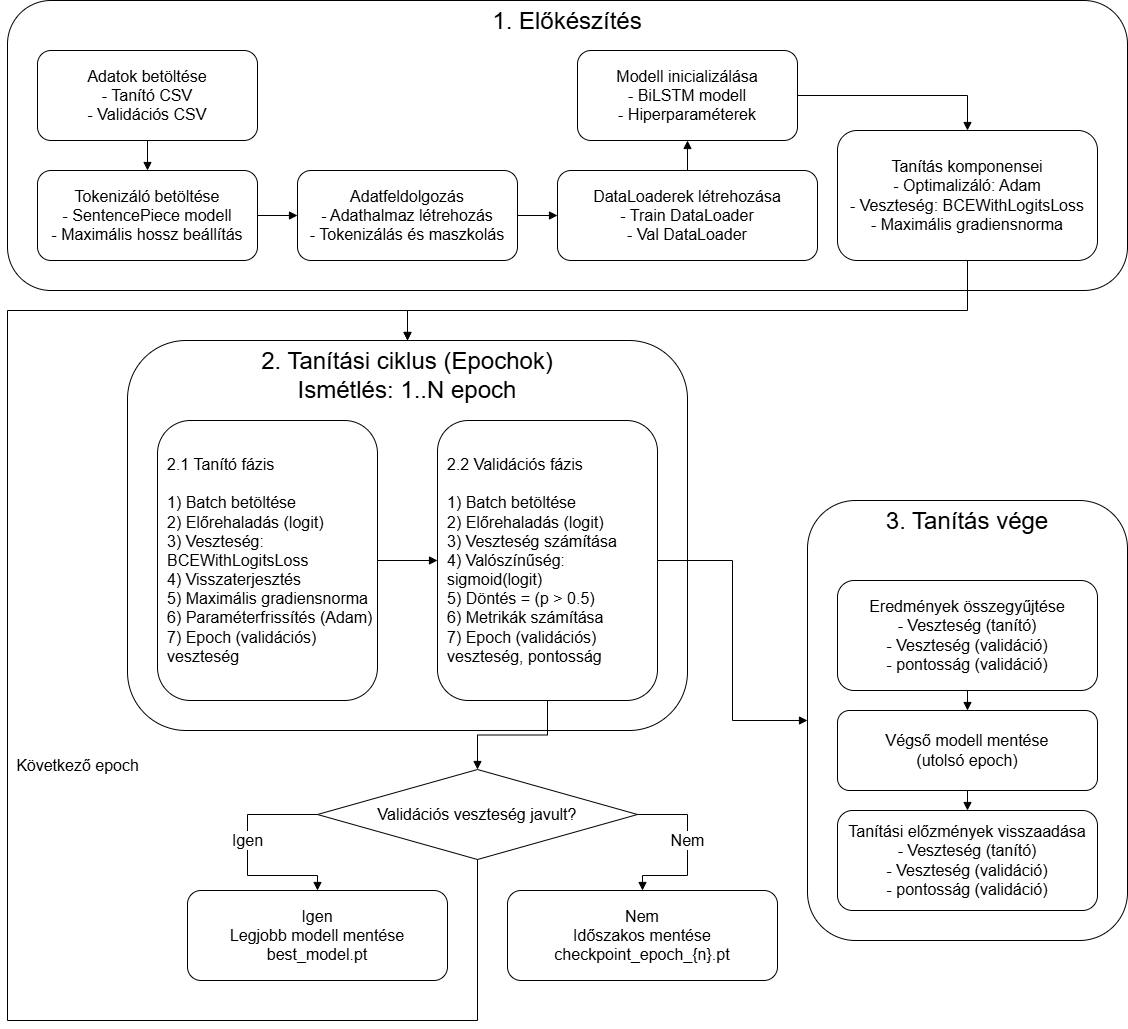

The diagram above was exported from draw.io. Its source (the exported page's mxGraphModel, read from the mxfile embedded in the PNG):
<mxGraphModel dx="1988" dy="1278" grid="1" gridSize="10" guides="1" tooltips="1" connect="1" arrows="1" fold="1" page="1" pageScale="1" pageWidth="827" pageHeight="1169" math="0" shadow="0">
  <root>
    <mxCell id="0" />
    <mxCell id="1" parent="0" />
    <mxCell id="trAFSu6NffiDm89BflqU-1" parent="1" style="rounded=1;whiteSpace=wrap;html=1;strokeColor=#000000;fillColor=none;verticalAlign=top;" value="&lt;font style=&quot;font-size: 24px;&quot;&gt;1. Előkészítés&lt;/font&gt;" vertex="1">
      <mxGeometry height="290" width="1120" x="440" y="400" as="geometry" />
    </mxCell>
    <mxCell id="trAFSu6NffiDm89BflqU-2" parent="1" style="rounded=1;whiteSpace=wrap;html=1;strokeColor=#000000;fillColor=none;" value="&lt;font style=&quot;font-size: 16px;&quot;&gt;Adatok betöltése&lt;br&gt;- Tanító CSV&lt;br&gt;- Validációs CSV&lt;/font&gt;" vertex="1">
      <mxGeometry height="90" width="220" x="470" y="450" as="geometry" />
    </mxCell>
    <mxCell id="trAFSu6NffiDm89BflqU-3" parent="1" style="rounded=1;whiteSpace=wrap;html=1;strokeColor=#000000;fillColor=none;" value="&lt;font style=&quot;font-size: 16px;&quot;&gt;Tokenizáló betöltése&lt;br&gt;- SentencePiece modell&lt;br&gt;- Maximális hossz beállítás&lt;/font&gt;" vertex="1">
      <mxGeometry height="90" width="220" x="470" y="570" as="geometry" />
    </mxCell>
    <mxCell id="trAFSu6NffiDm89BflqU-4" parent="1" style="rounded=1;whiteSpace=wrap;html=1;strokeColor=#000000;fillColor=none;" value="&lt;font style=&quot;font-size: 16px;&quot;&gt;Adatfeldolgozás&lt;br&gt;- Adathalmaz létrehozás&lt;br&gt;- Tokenizálás és maszkolás&lt;/font&gt;" vertex="1">
      <mxGeometry height="90" width="220" x="730" y="570" as="geometry" />
    </mxCell>
    <mxCell id="trAFSu6NffiDm89BflqU-5" parent="1" style="rounded=1;whiteSpace=wrap;html=1;strokeColor=#000000;fillColor=none;" value="&lt;font style=&quot;font-size: 16px;&quot;&gt;DataLoaderek létrehozása&lt;br&gt;- Train DataLoader&lt;br&gt;- Val DataLoader&lt;/font&gt;" vertex="1">
      <mxGeometry height="90" width="260" x="990" y="570" as="geometry" />
    </mxCell>
    <mxCell id="trAFSu6NffiDm89BflqU-6" parent="1" style="rounded=1;whiteSpace=wrap;html=1;strokeColor=#000000;fillColor=none;" value="&lt;font style=&quot;font-size: 16px;&quot;&gt;Modell inicializálása&lt;br&gt;- BiLSTM modell&lt;br&gt;- Hiperparaméterek&lt;/font&gt;" vertex="1">
      <mxGeometry height="90" width="220" x="1010" y="450" as="geometry" />
    </mxCell>
    <mxCell id="trAFSu6NffiDm89BflqU-7" parent="1" style="rounded=1;whiteSpace=wrap;html=1;strokeColor=#000000;fillColor=none;fontSize=16;" value="Tanítás komponensei&lt;br&gt;- Optimalizáló: Adam&lt;br&gt;- Veszteség: BCEWithLogitsLoss&lt;br&gt;- Maximális gradiensnorma" vertex="1">
      <mxGeometry height="130" width="260" x="1270" y="530" as="geometry" />
    </mxCell>
    <mxCell id="trAFSu6NffiDm89BflqU-8" edge="1" parent="1" source="trAFSu6NffiDm89BflqU-2" style="edgeStyle=orthogonalEdgeStyle;rounded=0;html=1;endArrow=block;strokeColor=#000000;" target="trAFSu6NffiDm89BflqU-3">
      <mxGeometry relative="1" as="geometry" />
    </mxCell>
    <mxCell id="trAFSu6NffiDm89BflqU-9" edge="1" parent="1" source="trAFSu6NffiDm89BflqU-3" style="edgeStyle=orthogonalEdgeStyle;rounded=0;html=1;endArrow=block;strokeColor=#000000;" target="trAFSu6NffiDm89BflqU-4">
      <mxGeometry relative="1" as="geometry" />
    </mxCell>
    <mxCell id="trAFSu6NffiDm89BflqU-10" edge="1" parent="1" source="trAFSu6NffiDm89BflqU-4" style="edgeStyle=orthogonalEdgeStyle;rounded=0;html=1;endArrow=block;strokeColor=#000000;" target="trAFSu6NffiDm89BflqU-5">
      <mxGeometry relative="1" as="geometry" />
    </mxCell>
    <mxCell id="trAFSu6NffiDm89BflqU-11" edge="1" parent="1" source="trAFSu6NffiDm89BflqU-5" style="edgeStyle=orthogonalEdgeStyle;rounded=0;html=1;endArrow=block;strokeColor=#000000;" target="trAFSu6NffiDm89BflqU-6">
      <mxGeometry relative="1" as="geometry" />
    </mxCell>
    <mxCell id="trAFSu6NffiDm89BflqU-12" edge="1" parent="1" source="trAFSu6NffiDm89BflqU-6" style="edgeStyle=orthogonalEdgeStyle;rounded=0;html=1;endArrow=block;strokeColor=#000000;entryX=0.5;entryY=0;entryDx=0;entryDy=0;exitX=1;exitY=0.5;exitDx=0;exitDy=0;" target="trAFSu6NffiDm89BflqU-7">
      <mxGeometry relative="1" as="geometry">
        <Array as="points">
          <mxPoint x="1400" y="495" />
        </Array>
      </mxGeometry>
    </mxCell>
    <mxCell id="trAFSu6NffiDm89BflqU-13" parent="1" style="rounded=1;whiteSpace=wrap;html=1;strokeColor=#000000;fillColor=none;verticalAlign=top;" value="&lt;font style=&quot;font-size: 24px;&quot;&gt;2. Tanítási ciklus (Epochok)&lt;br&gt;Ismétlés: 1..N epoch&lt;/font&gt;" vertex="1">
      <mxGeometry height="390" width="560" x="560" y="740" as="geometry" />
    </mxCell>
    <mxCell id="trAFSu6NffiDm89BflqU-14" parent="1" style="rounded=1;whiteSpace=wrap;html=1;strokeColor=#000000;fillColor=none;align=left;spacingLeft=8;fontSize=16;" value="2.1 Tanító fázis&lt;br&gt;&lt;br&gt;1) Batch betöltése&lt;br&gt;2) Előrehaladás (logit)&lt;br&gt;3) Veszteség: BCEWithLogitsLoss&lt;br&gt;4) Visszaterjesztés&lt;br&gt;5) Maximális gradiensnorma&lt;br&gt;6) Paraméterfrissítés (Adam)&lt;br&gt;7) Epoch (validációs) veszteség" vertex="1">
      <mxGeometry height="280" width="220" x="590" y="820" as="geometry" />
    </mxCell>
    <mxCell id="trAFSu6NffiDm89BflqU-15" parent="1" style="rounded=1;whiteSpace=wrap;html=1;strokeColor=#000000;fillColor=none;align=left;spacingLeft=8;fontSize=16;arcSize=14;" value="2.2 Validációs fázis&lt;br&gt;&lt;br&gt;1) Batch betöltése&lt;br&gt;2) Előrehaladás (logit)&lt;br&gt;3) Veszteség számítása&lt;br&gt;4) Valószínűség: sigmoid(logit)&lt;br&gt;5) Döntés = (p &amp;gt; 0.5)&lt;br&gt;6) Metrikák számítása&lt;br&gt;7) Epoch (validációs) veszteség, pontosság" vertex="1">
      <mxGeometry height="280" width="220" x="870" y="820" as="geometry" />
    </mxCell>
    <mxCell id="trAFSu6NffiDm89BflqU-16" edge="1" parent="1" source="trAFSu6NffiDm89BflqU-7" style="edgeStyle=orthogonalEdgeStyle;rounded=0;html=1;endArrow=block;strokeColor=#000000;entryX=0.5;entryY=0;entryDx=0;entryDy=0;exitX=0.5;exitY=1;exitDx=0;exitDy=0;" target="trAFSu6NffiDm89BflqU-13">
      <mxGeometry relative="1" as="geometry">
        <Array as="points">
          <mxPoint x="1400" y="710" />
          <mxPoint x="840" y="710" />
        </Array>
      </mxGeometry>
    </mxCell>
    <mxCell id="trAFSu6NffiDm89BflqU-17" edge="1" parent="1" source="trAFSu6NffiDm89BflqU-14" style="edgeStyle=orthogonalEdgeStyle;rounded=0;html=1;endArrow=block;strokeColor=#000000;" target="trAFSu6NffiDm89BflqU-15">
      <mxGeometry relative="1" as="geometry" />
    </mxCell>
    <mxCell id="trAFSu6NffiDm89BflqU-18" parent="1" style="rhombus;whiteSpace=wrap;html=1;strokeColor=#000000;fillColor=none;fontSize=16;" value="Validációs veszteség javult?" vertex="1">
      <mxGeometry height="90" width="320" x="750" y="1169" as="geometry" />
    </mxCell>
    <mxCell id="trAFSu6NffiDm89BflqU-19" edge="1" parent="1" source="trAFSu6NffiDm89BflqU-15" style="edgeStyle=orthogonalEdgeStyle;rounded=0;html=1;endArrow=block;strokeColor=#000000;" target="trAFSu6NffiDm89BflqU-18">
      <mxGeometry relative="1" as="geometry" />
    </mxCell>
    <mxCell id="trAFSu6NffiDm89BflqU-20" parent="1" style="rounded=1;whiteSpace=wrap;html=1;strokeColor=#000000;fillColor=none;fontSize=16;" value="Igen&lt;br&gt;Legjobb modell mentése&lt;br&gt;best_model.pt" vertex="1">
      <mxGeometry height="90" width="260" x="620" y="1290" as="geometry" />
    </mxCell>
    <mxCell id="trAFSu6NffiDm89BflqU-21" parent="1" style="rounded=1;whiteSpace=wrap;html=1;strokeColor=#000000;fillColor=none;fontSize=16;" value="Nem&lt;br&gt;Időszakos mentése&lt;br&gt;checkpoint_epoch_{n}.pt" vertex="1">
      <mxGeometry height="90" width="270" x="940" y="1290" as="geometry" />
    </mxCell>
    <mxCell id="trAFSu6NffiDm89BflqU-22" edge="1" parent="1" source="trAFSu6NffiDm89BflqU-18" style="edgeStyle=orthogonalEdgeStyle;rounded=0;html=1;endArrow=block;strokeColor=#000000;fontSize=16;" target="trAFSu6NffiDm89BflqU-20" value="Igen">
      <mxGeometry relative="1" x="-0.1111" as="geometry">
        <mxPoint y="-1" as="offset" />
        <Array as="points">
          <mxPoint x="680" y="1214" />
          <mxPoint x="680" y="1275" />
          <mxPoint x="750" y="1275" />
        </Array>
      </mxGeometry>
    </mxCell>
    <mxCell id="trAFSu6NffiDm89BflqU-23" edge="1" parent="1" source="trAFSu6NffiDm89BflqU-18" style="edgeStyle=orthogonalEdgeStyle;rounded=0;html=1;endArrow=block;strokeColor=#000000;fontSize=16;" target="trAFSu6NffiDm89BflqU-21" value="Nem">
      <mxGeometry relative="1" x="-0.1111" as="geometry">
        <mxPoint y="-1" as="offset" />
        <Array as="points">
          <mxPoint x="1120" y="1214" />
          <mxPoint x="1120" y="1275" />
          <mxPoint x="1075" y="1275" />
        </Array>
      </mxGeometry>
    </mxCell>
    <mxCell id="trAFSu6NffiDm89BflqU-24" parent="1" style="text;html=1;strokeColor=none;fillColor=none;align=center;verticalAlign=middle;fontSize=16;" value="Következő epoch" vertex="1">
      <mxGeometry height="30" width="120" x="450" y="1150" as="geometry" />
    </mxCell>
    <mxCell id="trAFSu6NffiDm89BflqU-25" edge="1" parent="1" source="trAFSu6NffiDm89BflqU-18" style="edgeStyle=orthogonalEdgeStyle;rounded=0;html=1;endArrow=block;strokeColor=#000000;exitX=0.5;exitY=1;exitDx=0;exitDy=0;entryX=0.5;entryY=0;entryDx=0;entryDy=0;" target="trAFSu6NffiDm89BflqU-13">
      <mxGeometry relative="1" as="geometry">
        <Array as="points">
          <mxPoint x="910" y="1420" />
          <mxPoint x="440" y="1420" />
          <mxPoint x="440" y="710" />
          <mxPoint x="840" y="710" />
        </Array>
      </mxGeometry>
    </mxCell>
    <mxCell id="trAFSu6NffiDm89BflqU-26" parent="1" style="rounded=1;whiteSpace=wrap;html=1;strokeColor=#000000;fillColor=none;verticalAlign=top;fontSize=24;" value="3. Tanítás vége" vertex="1">
      <mxGeometry height="440" width="320" x="1240" y="900" as="geometry" />
    </mxCell>
    <mxCell id="trAFSu6NffiDm89BflqU-27" parent="1" style="rounded=1;whiteSpace=wrap;html=1;strokeColor=#000000;fillColor=none;fontSize=16;" value="Eredmények összegyűjtése&lt;br&gt;- Veszteség (tanító)&lt;br&gt;- Veszteség (validáció)&lt;br&gt;- pontosság (validáció)" vertex="1">
      <mxGeometry height="110" width="260" x="1270" y="980" as="geometry" />
    </mxCell>
    <mxCell id="trAFSu6NffiDm89BflqU-28" parent="1" style="rounded=1;whiteSpace=wrap;html=1;strokeColor=#000000;fillColor=none;fontSize=16;" value="Végső modell mentése&lt;br&gt;(utolsó epoch)" vertex="1">
      <mxGeometry height="80" width="260" x="1270" y="1110" as="geometry" />
    </mxCell>
    <mxCell id="trAFSu6NffiDm89BflqU-29" parent="1" style="rounded=1;whiteSpace=wrap;html=1;strokeColor=#000000;fillColor=none;fontSize=16;" value="Tanítási előzmények visszaadása&lt;br&gt;- Veszteség (tanító)&lt;br&gt;- Veszteség (validáció)&lt;br&gt;- pontosság (validáció)" vertex="1">
      <mxGeometry height="100" width="260" x="1270" y="1210" as="geometry" />
    </mxCell>
    <mxCell id="trAFSu6NffiDm89BflqU-30" edge="1" parent="1" source="trAFSu6NffiDm89BflqU-15" style="edgeStyle=orthogonalEdgeStyle;rounded=0;html=1;endArrow=block;strokeColor=#000000;" target="trAFSu6NffiDm89BflqU-26">
      <mxGeometry relative="1" as="geometry" />
    </mxCell>
    <mxCell id="trAFSu6NffiDm89BflqU-31" edge="1" parent="1" source="trAFSu6NffiDm89BflqU-27" style="edgeStyle=orthogonalEdgeStyle;rounded=0;html=1;endArrow=block;strokeColor=#000000;" target="trAFSu6NffiDm89BflqU-28">
      <mxGeometry relative="1" as="geometry" />
    </mxCell>
    <mxCell id="trAFSu6NffiDm89BflqU-32" edge="1" parent="1" source="trAFSu6NffiDm89BflqU-28" style="edgeStyle=orthogonalEdgeStyle;rounded=0;html=1;endArrow=block;strokeColor=#000000;" target="trAFSu6NffiDm89BflqU-29">
      <mxGeometry relative="1" as="geometry" />
    </mxCell>
  </root>
</mxGraphModel>